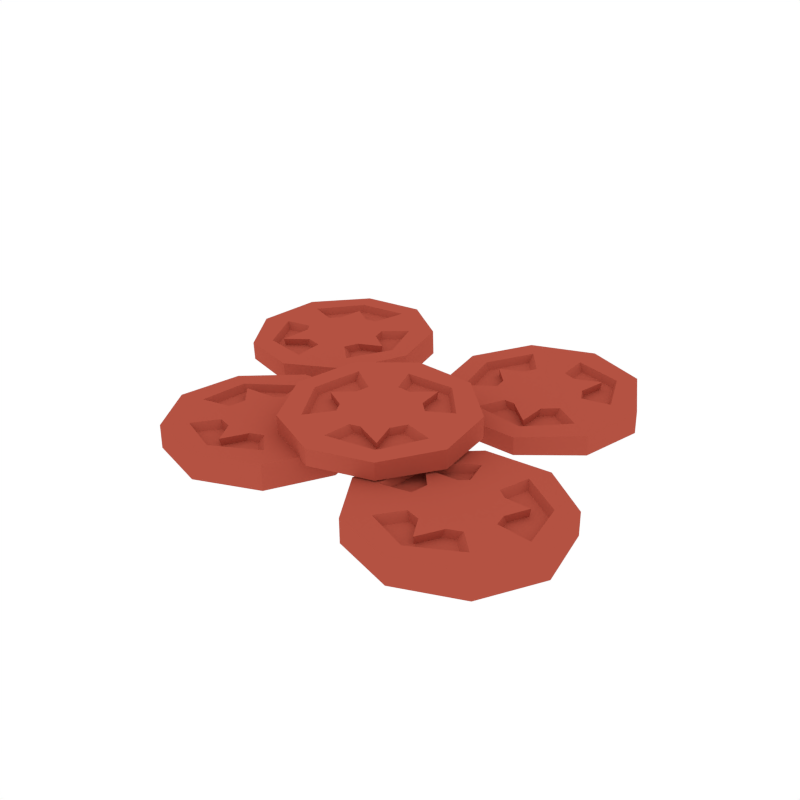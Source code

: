 # Source: Tomato_Slice.blend  (saved by Blender 2.79.0; exported with 4.5.12 LTS)
import bpy
from mathutils import Matrix  # noqa: F401  (used for matrix-valued properties, if any)

bpy.ops.wm.read_factory_settings(use_empty=True)
scene = bpy.context.scene
scene.name = 'Scene'

# ---- collections
col_collection_1 = bpy.data.collections.new('Collection 1'); scene.collection.children.link(col_collection_1)

# ---- materials (node trees are filled in below, after node groups)
mat_red = bpy.data.materials.new('Red')
mat_red.alpha_threshold = 0.0
mat_red.diffuse_color = (0.4575, 0.08469, 0.05453, 1.0)
mat_red.roughness = 0.5

# ---- material node trees

# ---- world
world_world = bpy.data.worlds.new('World'); scene.world = world_world
world_world.color = (1.0, 1.0, 1.0)
world_world.use_sun_shadow = False
world_world.sun_shadow_jitter_overblur = 0.0
world_world.cycles.sampling_method = 'NONE'
world_world.cycles.sample_map_resolution = 256

# ---- meshes
me_cylinder_025 = bpy.data.meshes.new('Cylinder.025')
me_cylinder_025.from_pydata([(-0.09303, -0.1296, -0.02084), (-0.1518, -0.03901, -0.02084), (-0.1387, 0.0681, -0.02084), (-0.05978, 0.1416, -0.02084), (0.04797, 0.1472, -0.02084), (0.1341, 0.08216, -0.02084), (0.1584, -0.02302, -0.02084), (0.1095, -0.1191, -0.02084), (0.01016, -0.1612, -0.02084), (-0.1077, -0.01778, 0.0008551), (-0.05501, -0.09519, 0.00447), (-0.1039, 0.0506, -0.001198), (-0.04474, 0.09311, -0.001187), (0.03945, 0.1017, 0.0004507), (0.09996, 0.06091, 0.003099), (0.1159, -0.008255, 0.005623), (0.0687, -0.08686, 0.007013), (0.007218, -0.1209, 0.006684), (-0.06682, -0.009303, 0.001516), (-0.03234, -0.06261, 0.003965), (-0.03358, 0.05574, 0.0002344), (0.02952, 0.05875, 0.001571), (0.06923, -0.00251, 0.004386), (0.0406, -0.05882, 0.005499), (0.009028, -0.1603, 0.0199), (0.1085, -0.1182, 0.02084), (0.1576, -0.02201, 0.01894), (0.1335, 0.08322, 0.0151), (0.04729, 0.1482, 0.01112), (-0.06058, 0.1426, 0.008848), (-0.1397, 0.06903, 0.009358), (-0.09422, -0.1287, 0.01657), (-0.1529, -0.03814, 0.01241), (0.006176, -0.1006, 0.006025), (-0.0124, -0.06872, 0.004607), (0.0227, -0.06641, 0.005331), (0.06505, 0.01568, 0.003723), (0.04352, 0.04819, 0.002218), (0.07886, 0.04723, 0.003049), (-0.04443, 0.04564, 0.0003043), (-0.08953, 0.04328, -0.0006438), (-0.06382, 0.01487, 0.0008274), (-0.1144, -0.02814, 0.01297), (-0.06726, -0.09608, 0.01616), (-0.1098, 0.05381, 0.01051), (-0.03895, 0.1047, 0.01052), (0.03283, 0.1139, 0.01186), (0.1053, 0.06498, 0.01504), (0.1244, -0.01791, 0.01806), (0.08098, -0.08609, 0.01921), (0.007313, -0.1269, 0.01882), (-0.0654, -0.01798, 0.01376), (-0.04008, -0.05703, 0.01556), (-0.06181, 0.011, 0.01294), (-0.03858, 0.04787, 0.01231), (-0.05967, 0.02823, 0.01245), (0.02093, 0.06238, 0.01321), (-0.02558, 0.05997, 0.01223), (0.0377, 0.04973, 0.01398), (0.0635, 0.01077, 0.01578), (0.05809, 0.03435, 0.01492), (0.04732, -0.05249, 0.0174), (0.06851, -0.01102, 0.01658), (0.02587, -0.06158, 0.0172), (-0.0162, -0.06435, 0.01633), (0.004432, -0.07067, 0.01699), (0.006065, -0.1025, 0.01803), (0.08005, 0.04858, 0.01498), (-0.09262, 0.04504, 0.01118), (0.2777, -0.1443, -0.02084), (0.2189, -0.05372, -0.02084), (0.232, 0.05339, -0.02084), (0.3109, 0.1269, -0.02084), (0.4187, 0.1325, -0.02084), (0.5049, 0.06745, -0.02084), (0.5292, -0.03773, -0.02084), (0.4802, -0.1338, -0.02084), (0.3809, -0.1759, -0.02084), (0.263, -0.03249, 0.0008551), (0.3157, -0.1099, 0.00447), (0.2668, 0.03589, -0.001198), (0.326, 0.0784, -0.001187), (0.4102, 0.08703, 0.0004507), (0.4707, 0.0462, 0.003099), (0.4866, -0.02297, 0.005623), (0.4394, -0.1016, 0.007013), (0.3779, -0.1356, 0.006684), (0.3039, -0.02401, 0.001516), (0.3384, -0.07732, 0.003965), (0.3371, 0.04103, 0.0002344), (0.4002, 0.04404, 0.001571), (0.4399, -0.01722, 0.004386), (0.4113, -0.07353, 0.005499), (0.3797, -0.1751, 0.0199), (0.4792, -0.1329, 0.02084), (0.5284, -0.03672, 0.01894), (0.5042, 0.06851, 0.0151), (0.418, 0.1335, 0.01112), (0.3101, 0.1279, 0.008848), (0.2311, 0.05432, 0.009358), (0.2765, -0.1434, 0.01657), (0.2178, -0.05285, 0.01241), (0.3769, -0.1153, 0.006025), (0.3583, -0.08343, 0.004607), (0.3934, -0.08112, 0.005331), (0.4358, 0.0009656, 0.003723), (0.4142, 0.03348, 0.002218), (0.4496, 0.03252, 0.003049), (0.3263, 0.03093, 0.0003043), (0.2812, 0.02857, -0.0006438), (0.3069, 0.0001632, 0.0008274), (0.2564, -0.04285, 0.01297), (0.3035, -0.1108, 0.01616), (0.2609, 0.0391, 0.01051), (0.3318, 0.09004, 0.01052), (0.4035, 0.09919, 0.01186), (0.476, 0.05027, 0.01504), (0.4951, -0.03262, 0.01806), (0.4517, -0.1008, 0.01921), (0.378, -0.1416, 0.01882), (0.3053, -0.03269, 0.01376), (0.3306, -0.07174, 0.01556), (0.3089, -0.003714, 0.01294), (0.3321, 0.03316, 0.01231), (0.311, 0.01352, 0.01245), (0.3916, 0.04767, 0.01321), (0.3451, 0.04526, 0.01223), (0.4084, 0.03502, 0.01398), (0.4342, -0.00394, 0.01578), (0.4288, 0.01964, 0.01492), (0.418, -0.06721, 0.0174), (0.4392, -0.02573, 0.01658), (0.3966, -0.07629, 0.0172), (0.3545, -0.07906, 0.01633), (0.3751, -0.08538, 0.01699), (0.3768, -0.1172, 0.01803), (0.4508, 0.03387, 0.01498), (0.2781, 0.03033, 0.01118), (0.4237, 0.3597, -0.02084), (0.4032, 0.2537, -0.02084), (0.3195, 0.1857, -0.02084), (0.2116, 0.1874, -0.02084), (0.1302, 0.2582, -0.02084), (0.1132, 0.3648, -0.02084), (0.1687, 0.4574, -0.02084), (0.2707, 0.4927, -0.02084), (0.3714, 0.4541, -0.02084), (0.3567, 0.269, 0.0008551), (0.3725, 0.3613, 0.00447), (0.3066, 0.2224, -0.001198), (0.2345, 0.2328, -0.001187), (0.1679, 0.285, 0.0004507), (0.1526, 0.3564, 0.003099), (0.1891, 0.4172, 0.005623), (0.2776, 0.4411, 0.007013), (0.3455, 0.423, 0.006684), (0.3214, 0.2913, 0.001516), (0.3336, 0.3536, 0.003965), (0.2524, 0.2675, 0.0002344), (0.2048, 0.3091, 0.001571), (0.2187, 0.3808, 0.004386), (0.2784, 0.4015, 0.005499), (0.3716, 0.4527, 0.0199), (0.2707, 0.4913, 0.02084), (0.1686, 0.4561, 0.01894), (0.113, 0.3636, 0.0151), (0.1299, 0.257, 0.01112), (0.2115, 0.1862, 0.008848), (0.3195, 0.1843, 0.009358), (0.424, 0.3583, 0.01657), (0.4035, 0.2523, 0.01241), (0.3322, 0.4076, 0.006025), (0.3235, 0.3718, 0.004607), (0.2966, 0.3945, 0.005331), (0.2091, 0.3648, 0.003723), (0.2021, 0.3264, 0.002218), (0.1773, 0.3516, 0.003049), (0.2672, 0.2672, 0.0003043), (0.3013, 0.2376, -0.0006438), (0.3025, 0.2759, 0.0008274), (0.3687, 0.2719, 0.01297), (0.3819, 0.3535, 0.01616), (0.3086, 0.216, 0.01051), (0.2222, 0.2285, 0.01052), (0.1642, 0.2717, 0.01186), (0.1459, 0.3572, 0.01504), (0.1897, 0.4301, 0.01806), (0.2683, 0.4491, 0.01921), (0.3496, 0.4274, 0.01882), (0.3264, 0.2985, 0.01376), (0.3353, 0.3442, 0.01556), (0.3037, 0.2801, 0.01294), (0.2614, 0.2697, 0.01231), (0.2902, 0.2692, 0.01245), (0.2085, 0.3005, 0.01321), (0.2437, 0.27, 0.01223), (0.2052, 0.3213, 0.01398), (0.2136, 0.3672, 0.01578), (0.2012, 0.3465, 0.01492), (0.2692, 0.4016, 0.0174), (0.2252, 0.3864, 0.01658), (0.2909, 0.3932, 0.0172), (0.3232, 0.366, 0.01633), (0.3127, 0.3849, 0.01699), (0.3336, 0.409, 0.01803), (0.1755, 0.3515, 0.01498), (0.3023, 0.2342, 0.01118), (-0.01266, 0.1898, -0.02084), (-0.1113, 0.1458, -0.02084), (-0.215, 0.1755, -0.02084), (-0.2754, 0.2649, -0.02084), (-0.2641, 0.3722, -0.02084), (-0.1865, 0.4472, -0.02084), (-0.07878, 0.4548, -0.02084), (0.008543, 0.3915, -0.02084), (0.03466, 0.2868, -0.02084), (-0.1254, 0.1927, 0.0008551), (-0.0407, 0.2327, 0.00447), (-0.1923, 0.2071, -0.001198), (-0.2251, 0.2722, -0.001187), (-0.2205, 0.3567, 0.0004507), (-0.1708, 0.4101, 0.003099), (-0.09999, 0.415, 0.005623), (-0.02968, 0.3562, 0.007013), (-0.00563, 0.2902, 0.006684), (-0.1274, 0.2344, 0.001516), (-0.06936, 0.2602, 0.003965), (-0.1865, 0.2774, 0.0002344), (-0.1796, 0.3402, 0.001571), (-0.1129, 0.3699, 0.004386), (-0.06175, 0.3328, 0.005499), (0.03362, 0.2858, 0.0199), (0.007465, 0.3907, 0.02084), (-0.0799, 0.4542, 0.01894), (-0.1876, 0.4467, 0.0151), (-0.2653, 0.3717, 0.01112), (-0.2765, 0.2642, 0.008848), (-0.2161, 0.1747, 0.009358), (-0.01368, 0.1888, 0.01657), (-0.1123, 0.1449, 0.01241), (-0.02587, 0.2923, 0.006025), (-0.06023, 0.2789, 0.004607), (-0.05704, 0.314, 0.005331), (-0.1315, 0.3686, 0.003723), (-0.167, 0.3524, 0.002218), (-0.1606, 0.3871, 0.003049), (-0.1782, 0.2651, 0.0003043), (-0.1829, 0.2202, -0.0006438), (-0.1508, 0.2411, 0.0008274), (-0.1162, 0.1845, 0.01297), (-0.04173, 0.2205, 0.01616), (-0.1964, 0.2018, 0.01051), (-0.2357, 0.2797, 0.01052), (-0.2336, 0.352, 0.01186), (-0.174, 0.416, 0.01504), (-0.08913, 0.4219, 0.01806), (-0.02853, 0.3685, 0.01921), (0.0002939, 0.2894, 0.01882), (-0.1186, 0.2345, 0.01376), (-0.07607, 0.2534, 0.01556), (-0.1467, 0.2425, 0.01294), (-0.1795, 0.2712, 0.01231), (-0.1633, 0.2473, 0.01245), (-0.1845, 0.3323, 0.01321), (-0.1894, 0.2859, 0.01223), (-0.1694, 0.3468, 0.01398), (-0.1269, 0.3663, 0.01578), (-0.1511, 0.3646, 0.01492), (-0.06695, 0.3404, 0.0174), (-0.1046, 0.3678, 0.01658), (-0.06131, 0.3178, 0.0172), (-0.06513, 0.2759, 0.01633), (-0.05568, 0.2953, 0.01699), (-0.02396, 0.2919, 0.01803), (-0.1617, 0.3885, 0.01498), (-0.1851, 0.2174, 0.01118), (0.2937, 0.1453, 0.01575), (0.3068, 0.04273, 0.01575), (0.2509, -0.04422, 0.01575), (0.1523, -0.07489, 0.01575), (0.05707, -0.03493, 0.01575), (0.009731, 0.05696, 0.01575), (0.03246, 0.1578, 0.01575), (0.1146, 0.2204, 0.01575), (0.2178, 0.2154, 0.01575), (0.2599, 0.04275, 0.03653), (0.2466, 0.1314, 0.03999), (0.2282, -0.01467, 0.03456), (0.1595, -0.02679, 0.03457), (0.08329, 0.0007374, 0.03614), (0.04805, 0.06109, 0.03867), (0.06307, 0.1274, 0.04109), (0.1364, 0.1756, 0.04242), (0.2036, 0.1794, 0.04211), (0.2211, 0.0524, 0.03716), (0.2135, 0.1127, 0.0395), (0.1654, 0.01009, 0.03593), (0.1097, 0.03371, 0.03721), (0.1009, 0.103, 0.03991), (0.149, 0.1397, 0.04097), (0.2184, 0.2142, 0.05476), (0.1151, 0.2192, 0.05566), (0.03273, 0.1566, 0.05384), (0.009876, 0.05577, 0.05017), (0.05722, -0.03613, 0.04635), (0.1526, -0.07609, 0.04418), (0.2514, -0.04543, 0.04467), (0.2943, 0.144, 0.05158), (0.3074, 0.0415, 0.04759), (0.196, 0.1614, 0.04148), (0.1988, 0.1263, 0.04012), (0.1676, 0.1388, 0.04081), (0.09695, 0.08562, 0.03927), (0.102, 0.04863, 0.03783), (0.07194, 0.06413, 0.03863), (0.179, 0.01429, 0.036), (0.2188, -0.002399, 0.03509), (0.2085, 0.03279, 0.0365), (0.2699, 0.0489, 0.04813), (0.2575, 0.1271, 0.05118), (0.232, -0.0199, 0.04577), (0.1497, -0.03442, 0.04578), (0.08396, -0.01251, 0.04707), (0.04172, 0.05982, 0.0501), (0.05972, 0.1392, 0.053), (0.1255, 0.18, 0.0541), (0.206, 0.1846, 0.05372), (0.2235, 0.06047, 0.04888), (0.2179, 0.1047, 0.0506), (0.2083, 0.03697, 0.04809), (0.173, 0.01481, 0.04749), (0.1993, 0.02298, 0.04762), (0.1156, 0.027, 0.04835), (0.1567, 0.009766, 0.04741), (0.1064, 0.04488, 0.04909), (0.1003, 0.08921, 0.05082), (0.09521, 0.06662, 0.05), (0.1406, 0.1371, 0.05236), (0.1051, 0.1101, 0.05158), (0.1628, 0.136, 0.05217), (0.2003, 0.1209, 0.05134), (0.1851, 0.1349, 0.05198), (0.1969, 0.1631, 0.05297), (0.07035, 0.06346, 0.05005), (0.2208, -0.005198, 0.04641)], [], [(38, 37, 58, 67), (10, 17, 33, 34, 19), (5, 4, 28, 27), (46, 45, 57, 56), (39, 40, 68, 54), (3, 2, 30, 29), (42, 43, 52, 51), (13, 14, 47, 46), (32, 31, 43, 42), (11, 12, 45, 44), (18, 9, 42, 51), (20, 39, 54, 57), (17, 10, 43, 50), (7, 6, 26, 25), (0, 8, 24, 31), (51, 52, 64, 65, 63, 61, 62, 59, 60, 58, 56, 57, 54, 55, 53), (35, 23, 61, 63), (49, 48, 62, 61), (10, 19, 52, 43), (15, 14, 38, 36, 22), (34, 33, 66, 64), (36, 38, 67, 59), (26, 27, 47, 48), (11, 9, 18, 41, 40), (59, 67, 60), (22, 36, 59, 62), (30, 32, 42, 44), (68, 53, 55), (12, 11, 40, 39, 20), (23, 16, 49, 61), (4, 3, 29, 28), (64, 66, 65), (31, 24, 50, 43), (15, 22, 62, 48), (16, 17, 50, 49), (8, 7, 25, 24), (37, 21, 56, 58), (40, 41, 53, 68), (19, 34, 64, 52), (33, 35, 63, 66), (14, 15, 48, 47), (25, 26, 48, 49), (67, 58, 60), (1, 0, 31, 32), (41, 18, 51, 53), (9, 11, 44, 42), (12, 20, 57, 45), (14, 13, 21, 37, 38), (21, 13, 46, 56), (6, 5, 27, 26), (66, 63, 65), (54, 68, 55), (24, 25, 49, 50), (29, 30, 44, 45), (28, 29, 45, 46), (2, 1, 32, 30), (17, 16, 23, 35, 33), (27, 28, 46, 47), (1, 2, 3, 4, 5, 6, 7, 8, 0), (107, 106, 127, 136), (79, 86, 102, 103, 88), (74, 73, 97, 96), (115, 114, 126, 125), (108, 109, 137, 123), (72, 71, 99, 98), (111, 112, 121, 120), (82, 83, 116, 115), (101, 100, 112, 111), (80, 81, 114, 113), (87, 78, 111, 120), (89, 108, 123, 126), (86, 79, 112, 119), (76, 75, 95, 94), (69, 77, 93, 100), (120, 121, 133, 134, 132, 130, 131, 128, 129, 127, 125, 126, 123, 124, 122), (104, 92, 130, 132), (118, 117, 131, 130), (79, 88, 121, 112), (84, 83, 107, 105, 91), (103, 102, 135, 133), (105, 107, 136, 128), (95, 96, 116, 117), (80, 78, 87, 110, 109), (128, 136, 129), (91, 105, 128, 131), (99, 101, 111, 113), (137, 122, 124), (81, 80, 109, 108, 89), (92, 85, 118, 130), (73, 72, 98, 97), (133, 135, 134), (100, 93, 119, 112), (84, 91, 131, 117), (85, 86, 119, 118), (77, 76, 94, 93), (106, 90, 125, 127), (109, 110, 122, 137), (88, 103, 133, 121), (102, 104, 132, 135), (83, 84, 117, 116), (94, 95, 117, 118), (136, 127, 129), (70, 69, 100, 101), (110, 87, 120, 122), (78, 80, 113, 111), (81, 89, 126, 114), (83, 82, 90, 106, 107), (90, 82, 115, 125), (75, 74, 96, 95), (135, 132, 134), (123, 137, 124), (93, 94, 118, 119), (98, 99, 113, 114), (97, 98, 114, 115), (71, 70, 101, 99), (86, 85, 92, 104, 102), (96, 97, 115, 116), (70, 71, 72, 73, 74, 75, 76, 77, 69), (176, 175, 196, 205), (148, 155, 171, 172, 157), (143, 142, 166, 165), (184, 183, 195, 194), (177, 178, 206, 192), (141, 140, 168, 167), (180, 181, 190, 189), (151, 152, 185, 184), (170, 169, 181, 180), (149, 150, 183, 182), (156, 147, 180, 189), (158, 177, 192, 195), (155, 148, 181, 188), (145, 144, 164, 163), (138, 146, 162, 169), (189, 190, 202, 203, 201, 199, 200, 197, 198, 196, 194, 195, 192, 193, 191), (173, 161, 199, 201), (187, 186, 200, 199), (148, 157, 190, 181), (153, 152, 176, 174, 160), (172, 171, 204, 202), (174, 176, 205, 197), (164, 165, 185, 186), (149, 147, 156, 179, 178), (197, 205, 198), (160, 174, 197, 200), (168, 170, 180, 182), (206, 191, 193), (150, 149, 178, 177, 158), (161, 154, 187, 199), (142, 141, 167, 166), (202, 204, 203), (169, 162, 188, 181), (153, 160, 200, 186), (154, 155, 188, 187), (146, 145, 163, 162), (175, 159, 194, 196), (178, 179, 191, 206), (157, 172, 202, 190), (171, 173, 201, 204), (152, 153, 186, 185), (163, 164, 186, 187), (205, 196, 198), (139, 138, 169, 170), (179, 156, 189, 191), (147, 149, 182, 180), (150, 158, 195, 183), (152, 151, 159, 175, 176), (159, 151, 184, 194), (144, 143, 165, 164), (204, 201, 203), (192, 206, 193), (162, 163, 187, 188), (167, 168, 182, 183), (166, 167, 183, 184), (140, 139, 170, 168), (155, 154, 161, 173, 171), (165, 166, 184, 185), (139, 140, 141, 142, 143, 144, 145, 146, 138), (245, 244, 265, 274), (217, 224, 240, 241, 226), (212, 211, 235, 234), (253, 252, 264, 263), (246, 247, 275, 261), (210, 209, 237, 236), (249, 250, 259, 258), (220, 221, 254, 253), (239, 238, 250, 249), (218, 219, 252, 251), (225, 216, 249, 258), (227, 246, 261, 264), (224, 217, 250, 257), (214, 213, 233, 232), (207, 215, 231, 238), (258, 259, 271, 272, 270, 268, 269, 266, 267, 265, 263, 264, 261, 262, 260), (242, 230, 268, 270), (256, 255, 269, 268), (217, 226, 259, 250), (222, 221, 245, 243, 229), (241, 240, 273, 271), (243, 245, 274, 266), (233, 234, 254, 255), (218, 216, 225, 248, 247), (266, 274, 267), (229, 243, 266, 269), (237, 239, 249, 251), (275, 260, 262), (219, 218, 247, 246, 227), (230, 223, 256, 268), (211, 210, 236, 235), (271, 273, 272), (238, 231, 257, 250), (222, 229, 269, 255), (223, 224, 257, 256), (215, 214, 232, 231), (244, 228, 263, 265), (247, 248, 260, 275), (226, 241, 271, 259), (240, 242, 270, 273), (221, 222, 255, 254), (232, 233, 255, 256), (274, 265, 267), (208, 207, 238, 239), (248, 225, 258, 260), (216, 218, 251, 249), (219, 227, 264, 252), (221, 220, 228, 244, 245), (228, 220, 253, 263), (213, 212, 234, 233), (273, 270, 272), (261, 275, 262), (231, 232, 256, 257), (236, 237, 251, 252), (235, 236, 252, 253), (209, 208, 239, 237), (224, 223, 230, 242, 240), (234, 235, 253, 254), (208, 209, 210, 211, 212, 213, 214, 215, 207), (314, 313, 334, 343), (286, 293, 309, 310, 295), (281, 280, 304, 303), (322, 321, 333, 332), (315, 316, 344, 330), (279, 278, 306, 305), (318, 319, 328, 327), (289, 290, 323, 322), (308, 307, 319, 318), (287, 288, 321, 320), (294, 285, 318, 327), (296, 315, 330, 333), (293, 286, 319, 326), (283, 282, 302, 301), (276, 284, 300, 307), (327, 328, 340, 341, 339, 337, 338, 335, 336, 334, 332, 333, 330, 331, 329), (311, 299, 337, 339), (325, 324, 338, 337), (286, 295, 328, 319), (291, 290, 314, 312, 298), (310, 309, 342, 340), (312, 314, 343, 335), (302, 303, 323, 324), (287, 285, 294, 317, 316), (335, 343, 336), (298, 312, 335, 338), (306, 308, 318, 320), (344, 329, 331), (288, 287, 316, 315, 296), (299, 292, 325, 337), (280, 279, 305, 304), (340, 342, 341), (307, 300, 326, 319), (291, 298, 338, 324), (292, 293, 326, 325), (284, 283, 301, 300), (313, 297, 332, 334), (316, 317, 329, 344), (295, 310, 340, 328), (309, 311, 339, 342), (290, 291, 324, 323), (301, 302, 324, 325), (343, 334, 336), (277, 276, 307, 308), (317, 294, 327, 329), (285, 287, 320, 318), (288, 296, 333, 321), (290, 289, 297, 313, 314), (297, 289, 322, 332), (282, 281, 303, 302), (342, 339, 341), (330, 344, 331), (300, 301, 325, 326), (305, 306, 320, 321), (304, 305, 321, 322), (278, 277, 308, 306), (293, 292, 299, 311, 309), (303, 304, 322, 323), (277, 278, 279, 280, 281, 282, 283, 284, 276)])
me_cylinder_025.materials.append(mat_red)
me_cylinder_025.use_remesh_preserve_volume = False
me_cylinder_025.use_remesh_preserve_attributes = False
me_cylinder_025.use_mirror_vertex_groups = False
me_cylinder_025.update()

# ---- objects
ob_tomato_slice = bpy.data.objects.new('Tomato_Slice', me_cylinder_025)

# ---- transforms, parenting, visibility, modifiers, constraints
ob_tomato_slice.location = (0.0, 0.0, 0.0)
ob_tomato_slice.lineart.crease_threshold = 0.0

# ---- collection membership
col_collection_1.objects.link(ob_tomato_slice)

# ---- scene / render settings (as saved in the file)
scene.frame_start = 1; scene.frame_end = 250; scene.frame_set(0)
scene.render.engine = 'CYCLES'
scene.render.resolution_x = 1000
scene.render.resolution_y = 1000
scene.render.dither_intensity = 0.0
scene.cycles.samples = 200
scene.cycles.sampling_pattern = 'TABULATED_SOBOL'
scene.cycles.light_sampling_threshold = 0.0
scene.cycles.use_adaptive_sampling = False
scene.cycles.use_light_tree = False
scene.cycles.caustics_reflective = False
scene.cycles.caustics_refractive = False
scene.cycles.blur_glossy = 0.0
scene.cycles.max_bounces = 2
scene.cycles.pixel_filter_type = 'GAUSSIAN'
scene.cycles.sample_clamp_indirect = 0.0
scene.view_settings.view_transform = 'Standard'
bpy.context.view_layer.update()

# ---- added for rendering (the .blend has no active camera): camera
cam_auto = bpy.data.cameras.new('AutoCamera')
cam_auto.lens = 50.0
cam_auto.sensor_width = 36.0
cam_auto.clip_end = 1000.0
ob_auto_camera = bpy.data.objects.new('AutoCamera', cam_auto)
scene.collection.objects.link(ob_auto_camera)
ob_auto_camera.location = (1.09757, -1.00712, 0.794405)
ob_auto_camera.rotation_euler = (1.09748, -7.21219e-08, 0.694738)
scene.camera = ob_auto_camera
bpy.context.view_layer.update()
